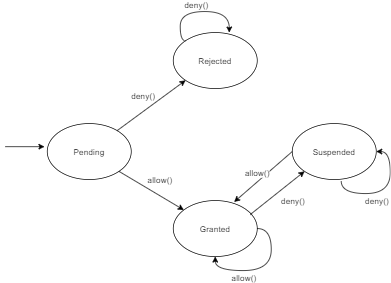

The diagram above was exported from draw.io. Its source (the exported page's mxGraphModel, read from the mxfile embedded in the PNG):
<mxGraphModel dx="1086" dy="806" grid="1" gridSize="10" guides="1" tooltips="1" connect="1" arrows="1" fold="1" page="1" pageScale="1" pageWidth="827" pageHeight="1169" math="0" shadow="0">
  <root>
    <mxCell id="0" />
    <mxCell id="1" parent="0" />
    <mxCell id="bD58m_riTaMl7_TBIsTH-24" value="Pending" style="ellipse;whiteSpace=wrap;html=1;" parent="1" vertex="1">
      <mxGeometry x="200" y="700" width="120" height="80" as="geometry" />
    </mxCell>
    <mxCell id="bD58m_riTaMl7_TBIsTH-25" value="Rejected" style="ellipse;whiteSpace=wrap;html=1;" parent="1" vertex="1">
      <mxGeometry x="380" y="570" width="120" height="80" as="geometry" />
    </mxCell>
    <mxCell id="bD58m_riTaMl7_TBIsTH-26" value="Suspended" style="ellipse;whiteSpace=wrap;html=1;" parent="1" vertex="1">
      <mxGeometry x="550" y="700" width="120" height="80" as="geometry" />
    </mxCell>
    <mxCell id="bD58m_riTaMl7_TBIsTH-27" value="Granted" style="ellipse;whiteSpace=wrap;html=1;" parent="1" vertex="1">
      <mxGeometry x="380" y="810" width="120" height="80" as="geometry" />
    </mxCell>
    <mxCell id="bD58m_riTaMl7_TBIsTH-28" value="" style="endArrow=classic;html=1;entryX=0;entryY=1;entryDx=0;entryDy=0;" parent="1" target="bD58m_riTaMl7_TBIsTH-25" edge="1">
      <mxGeometry width="50" height="50" relative="1" as="geometry">
        <mxPoint x="300" y="710" as="sourcePoint" />
        <mxPoint x="350" y="660" as="targetPoint" />
      </mxGeometry>
    </mxCell>
    <mxCell id="bD58m_riTaMl7_TBIsTH-29" value="deny()" style="text;html=1;align=center;verticalAlign=middle;resizable=0;points=[];labelBackgroundColor=#ffffff;" parent="bD58m_riTaMl7_TBIsTH-28" vertex="1" connectable="0">
      <mxGeometry x="-0.2878" y="-3" relative="1" as="geometry">
        <mxPoint y="-26.98" as="offset" />
      </mxGeometry>
    </mxCell>
    <mxCell id="bD58m_riTaMl7_TBIsTH-30" value="" style="endArrow=classic;html=1;exitX=1;exitY=1;exitDx=0;exitDy=0;" parent="1" source="bD58m_riTaMl7_TBIsTH-24" target="bD58m_riTaMl7_TBIsTH-27" edge="1">
      <mxGeometry width="50" height="50" relative="1" as="geometry">
        <mxPoint x="290" y="870" as="sourcePoint" />
        <mxPoint x="340" y="820" as="targetPoint" />
      </mxGeometry>
    </mxCell>
    <mxCell id="bD58m_riTaMl7_TBIsTH-31" value="allow()" style="text;html=1;align=center;verticalAlign=middle;resizable=0;points=[];labelBackgroundColor=#ffffff;" parent="bD58m_riTaMl7_TBIsTH-30" vertex="1" connectable="0">
      <mxGeometry x="0.3452" relative="1" as="geometry">
        <mxPoint x="-5.15" y="-25.63" as="offset" />
      </mxGeometry>
    </mxCell>
    <mxCell id="bD58m_riTaMl7_TBIsTH-32" value="" style="endArrow=classic;html=1;entryX=0;entryY=1;entryDx=0;entryDy=0;" parent="1" target="bD58m_riTaMl7_TBIsTH-26" edge="1">
      <mxGeometry width="50" height="50" relative="1" as="geometry">
        <mxPoint x="490" y="830" as="sourcePoint" />
        <mxPoint x="540" y="780" as="targetPoint" />
      </mxGeometry>
    </mxCell>
    <mxCell id="bD58m_riTaMl7_TBIsTH-33" value="deny()" style="text;html=1;align=center;verticalAlign=middle;resizable=0;points=[];labelBackgroundColor=#ffffff;" parent="bD58m_riTaMl7_TBIsTH-32" vertex="1" connectable="0">
      <mxGeometry x="-0.2909" y="-2" relative="1" as="geometry">
        <mxPoint x="31.37" y="0.23" as="offset" />
      </mxGeometry>
    </mxCell>
    <mxCell id="bD58m_riTaMl7_TBIsTH-34" value="" style="endArrow=none;html=1;startArrow=classic;startFill=1;endFill=0;entryX=0;entryY=0.5;entryDx=0;entryDy=0;exitX=0.725;exitY=0.025;exitDx=0;exitDy=0;exitPerimeter=0;" parent="1" source="bD58m_riTaMl7_TBIsTH-27" target="bD58m_riTaMl7_TBIsTH-26" edge="1">
      <mxGeometry width="50" height="50" relative="1" as="geometry">
        <mxPoint x="470" y="820" as="sourcePoint" />
        <mxPoint x="520" y="770" as="targetPoint" />
      </mxGeometry>
    </mxCell>
    <mxCell id="bD58m_riTaMl7_TBIsTH-35" value="allow()" style="text;html=1;align=center;verticalAlign=middle;resizable=0;points=[];labelBackgroundColor=#ffffff;" parent="bD58m_riTaMl7_TBIsTH-34" vertex="1" connectable="0">
      <mxGeometry x="-0.3819" y="1" relative="1" as="geometry">
        <mxPoint x="7.97" y="-18.97" as="offset" />
      </mxGeometry>
    </mxCell>
    <mxCell id="bD58m_riTaMl7_TBIsTH-37" style="edgeStyle=orthogonalEdgeStyle;orthogonalLoop=1;jettySize=auto;html=1;exitX=0.667;exitY=0;exitDx=0;exitDy=0;startArrow=classic;startFill=1;endArrow=none;endFill=0;entryX=0;entryY=0;entryDx=0;entryDy=0;exitPerimeter=0;curved=1;" parent="1" source="bD58m_riTaMl7_TBIsTH-25" target="bD58m_riTaMl7_TBIsTH-25" edge="1">
      <mxGeometry relative="1" as="geometry">
        <mxPoint x="470" y="550" as="targetPoint" />
        <Array as="points">
          <mxPoint x="460" y="540" />
          <mxPoint x="390" y="540" />
          <mxPoint x="390" y="582" />
        </Array>
      </mxGeometry>
    </mxCell>
    <mxCell id="bD58m_riTaMl7_TBIsTH-38" value="deny()" style="text;html=1;align=center;verticalAlign=middle;resizable=0;points=[];labelBackgroundColor=#ffffff;" parent="bD58m_riTaMl7_TBIsTH-37" vertex="1" connectable="0">
      <mxGeometry x="0.0451" y="-3" relative="1" as="geometry">
        <mxPoint y="-7" as="offset" />
      </mxGeometry>
    </mxCell>
    <mxCell id="bD58m_riTaMl7_TBIsTH-39" style="edgeStyle=orthogonalEdgeStyle;curved=1;orthogonalLoop=1;jettySize=auto;html=1;exitX=0.5;exitY=1;exitDx=0;exitDy=0;entryX=1;entryY=0.5;entryDx=0;entryDy=0;startArrow=classic;startFill=1;endArrow=none;endFill=0;" parent="1" source="bD58m_riTaMl7_TBIsTH-27" target="bD58m_riTaMl7_TBIsTH-27" edge="1">
      <mxGeometry relative="1" as="geometry" />
    </mxCell>
    <mxCell id="bD58m_riTaMl7_TBIsTH-40" value="allow()" style="text;html=1;align=center;verticalAlign=middle;resizable=0;points=[];labelBackgroundColor=#ffffff;" parent="bD58m_riTaMl7_TBIsTH-39" vertex="1" connectable="0">
      <mxGeometry x="0.2444" y="3" relative="1" as="geometry">
        <mxPoint x="-37" y="22" as="offset" />
      </mxGeometry>
    </mxCell>
    <mxCell id="bD58m_riTaMl7_TBIsTH-41" style="edgeStyle=orthogonalEdgeStyle;curved=1;orthogonalLoop=1;jettySize=auto;html=1;exitX=1;exitY=0.5;exitDx=0;exitDy=0;entryX=0.583;entryY=1.025;entryDx=0;entryDy=0;entryPerimeter=0;startArrow=classic;startFill=1;endArrow=none;endFill=0;" parent="1" source="bD58m_riTaMl7_TBIsTH-26" target="bD58m_riTaMl7_TBIsTH-26" edge="1">
      <mxGeometry relative="1" as="geometry" />
    </mxCell>
    <mxCell id="bD58m_riTaMl7_TBIsTH-42" value="deny()" style="text;html=1;align=center;verticalAlign=middle;resizable=0;points=[];labelBackgroundColor=#ffffff;" parent="bD58m_riTaMl7_TBIsTH-41" vertex="1" connectable="0">
      <mxGeometry x="0.0952" y="-7" relative="1" as="geometry">
        <mxPoint x="-8" y="17" as="offset" />
      </mxGeometry>
    </mxCell>
    <mxCell id="RrImV45Xv02auFprkRZI-4" value="" style="endArrow=classic;html=1;entryX=-0.033;entryY=0.413;entryDx=0;entryDy=0;entryPerimeter=0;" parent="1" target="bD58m_riTaMl7_TBIsTH-24" edge="1">
      <mxGeometry width="50" height="50" relative="1" as="geometry">
        <mxPoint x="140" y="733" as="sourcePoint" />
        <mxPoint x="170" y="710" as="targetPoint" />
      </mxGeometry>
    </mxCell>
  </root>
</mxGraphModel>